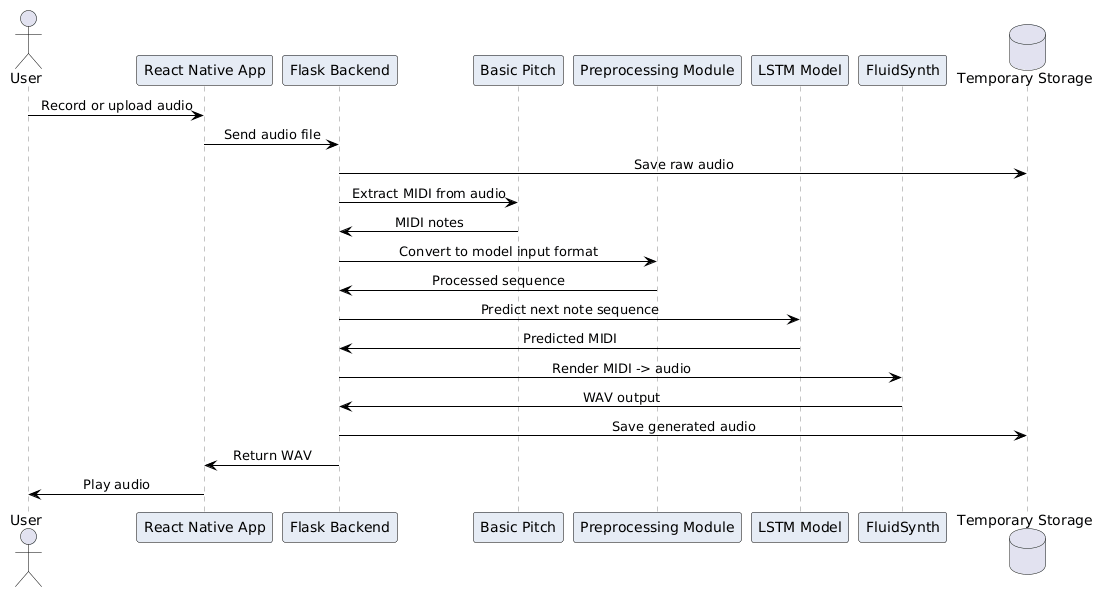

The diagram above was rendered by PlantUML. Its source (embedded in the PNG):
@startuml
skinparam sequenceMessageAlign center
skinparam backgroundColor white
skinparam sequence {
    ArrowColor black
    ActorBorderColor black
    LifeLineBorderColor #888888
    ParticipantBorderColor black
    ParticipantBackgroundColor #E6ECF5
}

actor User
participant "React Native App" as App
participant "Flask Backend" as Flask
participant "Basic Pitch" as BasicPitch
participant "Preprocessing Module" as Prep
participant "LSTM Model" as LSTM
participant "FluidSynth" as FluidSynth
database "Temporary Storage" as Storage

User -> App : Record or upload audio
App -> Flask : Send audio file
Flask -> Storage : Save raw audio
Flask -> BasicPitch : Extract MIDI from audio
BasicPitch -> Flask : MIDI notes
Flask -> Prep : Convert to model input format
Prep -> Flask : Processed sequence
Flask -> LSTM : Predict next note sequence
LSTM -> Flask : Predicted MIDI
Flask -> FluidSynth : Render MIDI -> audio
FluidSynth -> Flask : WAV output
Flask -> Storage : Save generated audio
Flask -> App : Return WAV
App -> User : Play audio
@enduml